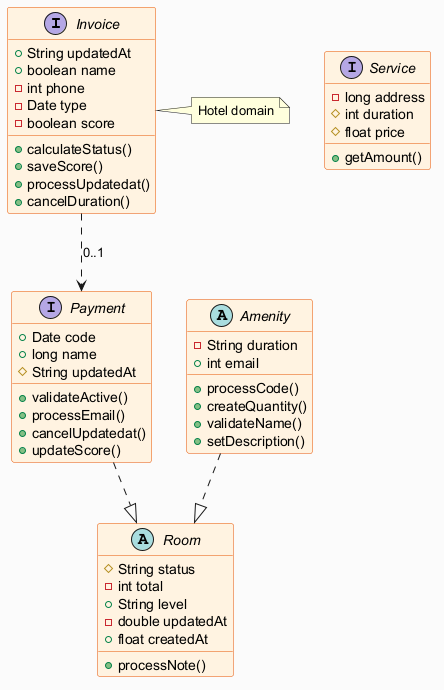

The diagram above was rendered by PlantUML. Its source (embedded in the PNG):
@startuml
skinparam backgroundColor #FAFAFA
skinparam classBackgroundColor #FFF3E0
skinparam classBorderColor #E65100
interface Invoice {
  +String updatedAt
  +boolean name
  -int phone
  -Date type
  -boolean score
  +calculateStatus()
  +saveScore()
  +processUpdatedat()
  +cancelDuration()
}
abstract class Room {
  #String status
  -int total
  +String level
  -double updatedAt
  +float createdAt
  +processNote()
}
interface Service {
  -long address
  #int duration
  #float price
  +getAmount()
}
interface Payment {
  +Date code
  +long name
  #String updatedAt
  +validateActive()
  +processEmail()
  +cancelUpdatedat()
  +updateScore()
}
abstract class Amenity {
  -String duration
  +int email
  +processCode()
  +createQuantity()
  +validateName()
  +setDescription()
}
Amenity ..|> Room
Invoice ..> Payment : "0..1"
Payment ..|> Room
note right of Invoice : Hotel domain
@enduml